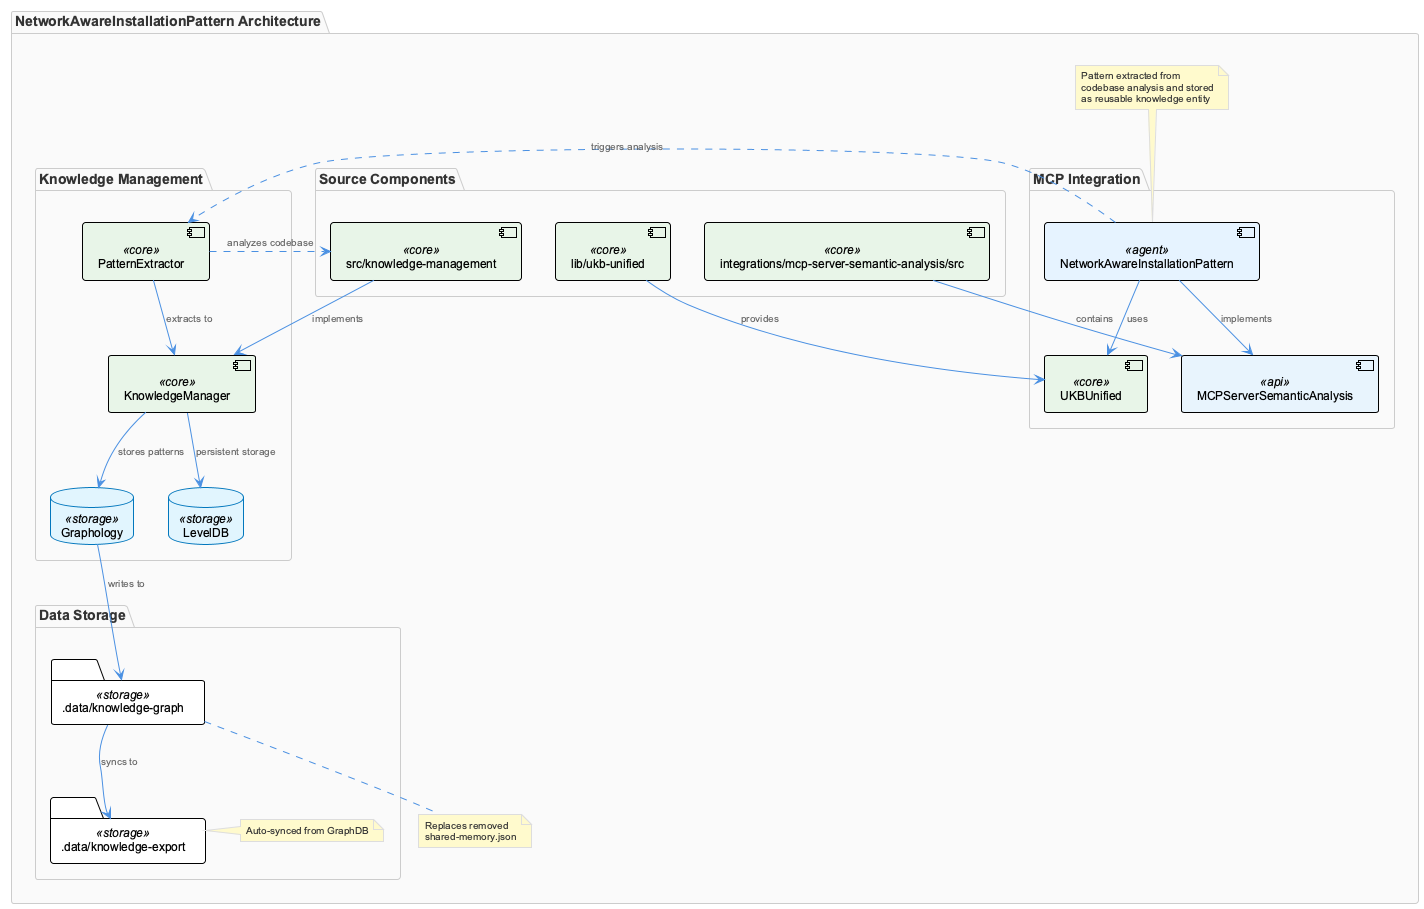

The diagram above was rendered by PlantUML. Its source (embedded in the PNG):
@startuml
!include /Users/q284340/Agentic/coding/docs/puml/_standard-style.puml

package "NetworkAwareInstallationPattern Architecture" {
    
    package "Knowledge Management" {
        component "KnowledgeManager" <<core>> as KM
        component "PatternExtractor" <<core>> as PE
        database "Graphology" <<storage>> as Graph
        database "LevelDB" <<storage>> as Level
    }
    
    package "Data Storage" {
        folder ".data/knowledge-graph" <<storage>> as KGStorage
        folder ".data/knowledge-export" <<storage>> as KGExport
        note right of KGExport : Auto-synced from GraphDB
    }
    
    package "MCP Integration" {
        component "MCPServerSemanticAnalysis" <<api>> as MCPSA
        component "NetworkAwareInstallationPattern" <<agent>> as NAIP
        component "UKBUnified" <<core>> as UKB
    }
    
    package "Source Components" {
        component "src/knowledge-management" <<core>> as SrcKM
        component "lib/ukb-unified" <<core>> as LibUKB
        component "integrations/mcp-server-semantic-analysis/src" <<core>> as IntMCP
    }
    
    ' Relationships
    KM --> Graph : stores patterns
    KM --> Level : persistent storage
    Graph --> KGStorage : writes to
    KGStorage --> KGExport : syncs to
    
    PE --> KM : extracts to
    NAIP --> MCPSA : implements
    NAIP --> UKB : uses
    
    SrcKM --> KM : implements
    LibUKB --> UKB : provides
    IntMCP --> MCPSA : contains
    
    NAIP ..> PE : triggers analysis
    PE ..> SrcKM : analyzes codebase
    
    note top of NAIP : Pattern extracted from\ncodebase analysis and stored\nas reusable knowledge entity
    
    note bottom of KGStorage : Replaces removed\nshared-memory.json
}

@enduml